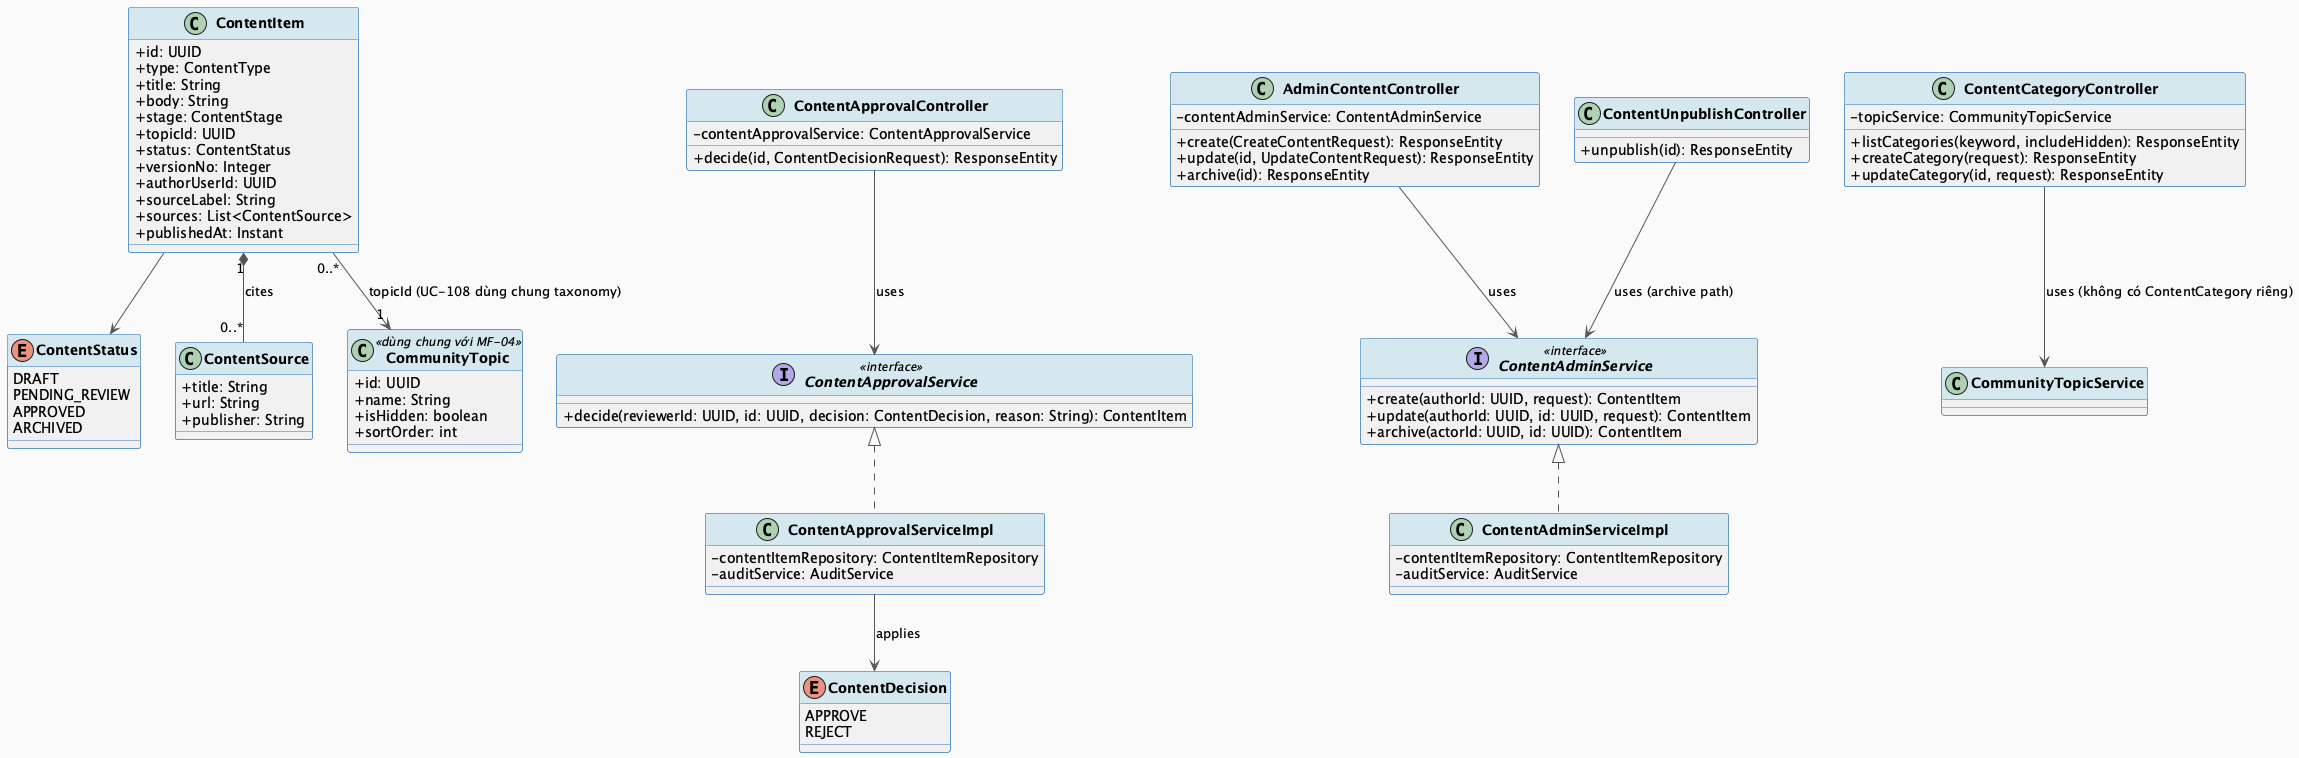

The diagram above was rendered by PlantUML. Its source (embedded in the PNG):
@startuml MF11_02_ContentLifecycle_ClassDiagram
skinparam classAttributeIconSize 0
skinparam classFontStyle bold
skinparam backgroundColor #FAFAFA
skinparam ArrowColor #555555
skinparam ClassBorderColor #2E75B6
skinparam ClassHeaderBackgroundColor #D5E8F0

class ContentItem {
  + id: UUID
  + type: ContentType
  + title: String
  + body: String
  + stage: ContentStage
  + topicId: UUID
  + status: ContentStatus
  + versionNo: Integer
  + authorUserId: UUID
  + sourceLabel: String
  + sources: List<ContentSource>
  + publishedAt: Instant
}

enum ContentStatus {
  DRAFT
  PENDING_REVIEW
  APPROVED
  ARCHIVED
}

enum ContentDecision {
  APPROVE
  REJECT
}

class ContentSource {
  + title: String
  + url: String
  + publisher: String
}

class CommunityTopic <<dùng chung với MF-04>> {
  + id: UUID
  + name: String
  + isHidden: boolean
  + sortOrder: int
}

class AdminContentController {
  - contentAdminService: ContentAdminService
  + create(CreateContentRequest): ResponseEntity
  + update(id, UpdateContentRequest): ResponseEntity
  + archive(id): ResponseEntity
}

class ContentApprovalController {
  - contentApprovalService: ContentApprovalService
  + decide(id, ContentDecisionRequest): ResponseEntity
}

class ContentUnpublishController {
  + unpublish(id): ResponseEntity
}

class ContentCategoryController {
  - topicService: CommunityTopicService
  + listCategories(keyword, includeHidden): ResponseEntity
  + createCategory(request): ResponseEntity
  + updateCategory(id, request): ResponseEntity
}

interface ContentAdminService <<interface>> {
  + create(authorId: UUID, request): ContentItem
  + update(authorId: UUID, id: UUID, request): ContentItem
  + archive(actorId: UUID, id: UUID): ContentItem
}

class ContentAdminServiceImpl implements ContentAdminService {
  - contentItemRepository: ContentItemRepository
  - auditService: AuditService
}

interface ContentApprovalService <<interface>> {
  + decide(reviewerId: UUID, id: UUID, decision: ContentDecision, reason: String): ContentItem
}

class ContentApprovalServiceImpl implements ContentApprovalService {
  - contentItemRepository: ContentItemRepository
  - auditService: AuditService
}

ContentItem --> ContentStatus
ContentItem "1" *-- "0..*" ContentSource : cites
ContentItem "0..*" --> "1" CommunityTopic : topicId (UC-108 dùng chung taxonomy)
AdminContentController --> ContentAdminService : uses
ContentApprovalController --> ContentApprovalService : uses
ContentApprovalServiceImpl --> ContentDecision : applies
ContentUnpublishController --> ContentAdminService : uses (archive path)
ContentCategoryController --> CommunityTopicService : uses (không có ContentCategory riêng)

@enduml